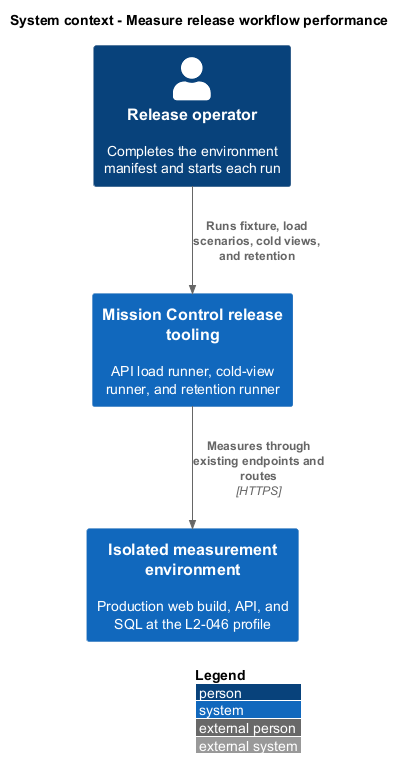

The diagram above was rendered by PlantUML. Its source (embedded in the PNG):
@startuml
!include <C4/C4_Context>
LAYOUT_WITH_LEGEND()
title System context - Measure release workflow performance
Person(actor, "Release operator", "Completes the environment manifest and starts each run")
System(tooling, "Mission Control release tooling", "API load runner, cold-view runner, and retention runner")
System(env, "Isolated measurement environment", "Production web build, API, and SQL at the L2-046 profile")
Rel(actor, tooling, "Runs fixture, load scenarios, cold views, and retention")
Rel(tooling, env, "Measures through existing endpoints and routes", "HTTPS")
@enduml